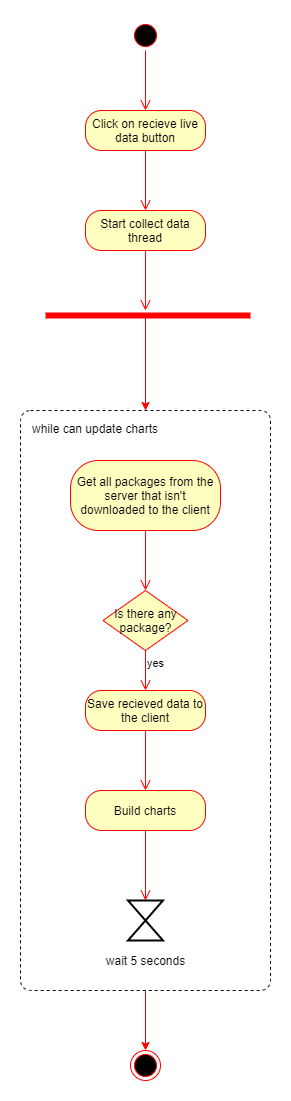

The diagram above was exported from draw.io. Its source (the exported page's mxGraphModel, read from the mxfile embedded in the PNG):
<mxGraphModel dx="1088" dy="968" grid="1" gridSize="10" guides="1" tooltips="1" connect="1" arrows="1" fold="1" page="1" pageScale="1" pageWidth="850" pageHeight="1100" math="0" shadow="0">
  <root>
    <mxCell id="0" />
    <mxCell id="1" parent="0" />
    <mxCell id="NsjTgczqW4KO3Abvxbv5-1" value="" style="ellipse;html=1;shape=startState;fillColor=#000000;strokeColor=#ff0000;" vertex="1" parent="1">
      <mxGeometry x="330" y="40" width="30" height="30" as="geometry" />
    </mxCell>
    <mxCell id="NsjTgczqW4KO3Abvxbv5-2" value="" style="edgeStyle=orthogonalEdgeStyle;html=1;verticalAlign=bottom;endArrow=open;endSize=8;strokeColor=#ff0000;" edge="1" source="NsjTgczqW4KO3Abvxbv5-1" parent="1">
      <mxGeometry relative="1" as="geometry">
        <mxPoint x="345" y="130" as="targetPoint" />
      </mxGeometry>
    </mxCell>
    <mxCell id="NsjTgczqW4KO3Abvxbv5-3" value="Click on recieve live data button" style="rounded=1;whiteSpace=wrap;html=1;arcSize=40;fontColor=#000000;fillColor=#ffffc0;strokeColor=#ff0000;" vertex="1" parent="1">
      <mxGeometry x="285" y="130" width="120" height="40" as="geometry" />
    </mxCell>
    <mxCell id="NsjTgczqW4KO3Abvxbv5-4" value="" style="edgeStyle=orthogonalEdgeStyle;html=1;verticalAlign=bottom;endArrow=open;endSize=8;strokeColor=#ff0000;" edge="1" source="NsjTgczqW4KO3Abvxbv5-3" parent="1">
      <mxGeometry relative="1" as="geometry">
        <mxPoint x="345" y="230" as="targetPoint" />
      </mxGeometry>
    </mxCell>
    <mxCell id="NsjTgczqW4KO3Abvxbv5-5" value="Start collect data thread" style="rounded=1;whiteSpace=wrap;html=1;arcSize=40;fontColor=#000000;fillColor=#ffffc0;strokeColor=#ff0000;" vertex="1" parent="1">
      <mxGeometry x="285" y="230" width="120" height="40" as="geometry" />
    </mxCell>
    <mxCell id="NsjTgczqW4KO3Abvxbv5-6" value="" style="edgeStyle=orthogonalEdgeStyle;html=1;verticalAlign=bottom;endArrow=open;endSize=8;strokeColor=#ff0000;" edge="1" source="NsjTgczqW4KO3Abvxbv5-5" parent="1">
      <mxGeometry relative="1" as="geometry">
        <mxPoint x="345" y="330" as="targetPoint" />
      </mxGeometry>
    </mxCell>
    <mxCell id="NsjTgczqW4KO3Abvxbv5-10" style="edgeStyle=orthogonalEdgeStyle;rounded=0;orthogonalLoop=1;jettySize=auto;html=1;exitX=0.537;exitY=0.58;exitDx=0;exitDy=0;exitPerimeter=0;strokeColor=#FF0000;" edge="1" parent="1" source="NsjTgczqW4KO3Abvxbv5-7" target="NsjTgczqW4KO3Abvxbv5-9">
      <mxGeometry relative="1" as="geometry">
        <Array as="points">
          <mxPoint x="345" y="336" />
        </Array>
      </mxGeometry>
    </mxCell>
    <mxCell id="NsjTgczqW4KO3Abvxbv5-7" value="" style="shape=line;html=1;strokeWidth=6;strokeColor=#ff0000;" vertex="1" parent="1">
      <mxGeometry x="245" y="330" width="205" height="10" as="geometry" />
    </mxCell>
    <mxCell id="NsjTgczqW4KO3Abvxbv5-24" style="edgeStyle=orthogonalEdgeStyle;rounded=0;orthogonalLoop=1;jettySize=auto;html=1;exitX=0.5;exitY=1;exitDx=0;exitDy=0;strokeColor=#FF0000;" edge="1" parent="1" source="NsjTgczqW4KO3Abvxbv5-9" target="NsjTgczqW4KO3Abvxbv5-25">
      <mxGeometry relative="1" as="geometry">
        <mxPoint x="345" y="1070" as="targetPoint" />
      </mxGeometry>
    </mxCell>
    <mxCell id="NsjTgczqW4KO3Abvxbv5-9" value="while can update charts" style="dashed=1;rounded=1;absoluteArcSize=1;arcSize=20;html=1;verticalAlign=top;align=left;spacingTop=5;spacingLeft=10;" vertex="1" parent="1">
      <mxGeometry x="220" y="430" width="250" height="580" as="geometry" />
    </mxCell>
    <mxCell id="NsjTgczqW4KO3Abvxbv5-11" value="Get all packages from the server that isn't downloaded to the client" style="rounded=1;whiteSpace=wrap;html=1;arcSize=40;fontColor=#000000;fillColor=#ffffc0;strokeColor=#ff0000;" vertex="1" parent="1">
      <mxGeometry x="270" y="480" width="150" height="70" as="geometry" />
    </mxCell>
    <mxCell id="NsjTgczqW4KO3Abvxbv5-12" value="" style="edgeStyle=orthogonalEdgeStyle;html=1;verticalAlign=bottom;endArrow=open;endSize=8;strokeColor=#ff0000;entryX=0.5;entryY=0;entryDx=0;entryDy=0;" edge="1" source="NsjTgczqW4KO3Abvxbv5-11" parent="1" target="NsjTgczqW4KO3Abvxbv5-13">
      <mxGeometry relative="1" as="geometry">
        <mxPoint x="620" y="590" as="targetPoint" />
        <Array as="points" />
      </mxGeometry>
    </mxCell>
    <mxCell id="NsjTgczqW4KO3Abvxbv5-13" value="Is there any package?" style="rhombus;whiteSpace=wrap;html=1;fillColor=#ffffc0;strokeColor=#ff0000;" vertex="1" parent="1">
      <mxGeometry x="302.5" y="610" width="85" height="60" as="geometry" />
    </mxCell>
    <mxCell id="NsjTgczqW4KO3Abvxbv5-15" value="yes" style="edgeStyle=orthogonalEdgeStyle;html=1;align=left;verticalAlign=top;endArrow=open;endSize=8;strokeColor=#ff0000;" edge="1" source="NsjTgczqW4KO3Abvxbv5-13" parent="1">
      <mxGeometry x="-1" relative="1" as="geometry">
        <mxPoint x="345" y="710" as="targetPoint" />
        <Array as="points">
          <mxPoint x="345" y="710" />
        </Array>
      </mxGeometry>
    </mxCell>
    <mxCell id="NsjTgczqW4KO3Abvxbv5-18" value="Save recieved data to the client" style="rounded=1;whiteSpace=wrap;html=1;arcSize=40;fontColor=#000000;fillColor=#ffffc0;strokeColor=#ff0000;" vertex="1" parent="1">
      <mxGeometry x="285" y="710" width="120" height="40" as="geometry" />
    </mxCell>
    <mxCell id="NsjTgczqW4KO3Abvxbv5-19" value="" style="edgeStyle=orthogonalEdgeStyle;html=1;verticalAlign=bottom;endArrow=open;endSize=8;strokeColor=#ff0000;" edge="1" source="NsjTgczqW4KO3Abvxbv5-18" parent="1">
      <mxGeometry relative="1" as="geometry">
        <mxPoint x="345" y="810" as="targetPoint" />
      </mxGeometry>
    </mxCell>
    <mxCell id="NsjTgczqW4KO3Abvxbv5-20" value="Build charts" style="rounded=1;whiteSpace=wrap;html=1;arcSize=40;fontColor=#000000;fillColor=#ffffc0;strokeColor=#ff0000;" vertex="1" parent="1">
      <mxGeometry x="285" y="810" width="120" height="40" as="geometry" />
    </mxCell>
    <mxCell id="NsjTgczqW4KO3Abvxbv5-21" value="" style="edgeStyle=orthogonalEdgeStyle;html=1;verticalAlign=bottom;endArrow=open;endSize=8;strokeColor=#ff0000;entryX=0.5;entryY=0;entryDx=0;entryDy=0;entryPerimeter=0;" edge="1" source="NsjTgczqW4KO3Abvxbv5-20" parent="1" target="NsjTgczqW4KO3Abvxbv5-22">
      <mxGeometry relative="1" as="geometry">
        <mxPoint x="630" y="830" as="targetPoint" />
      </mxGeometry>
    </mxCell>
    <mxCell id="NsjTgczqW4KO3Abvxbv5-22" value="wait 5 seconds" style="html=1;shape=mxgraph.sysml.timeEvent;strokeWidth=2;verticalLabelPosition=bottom;verticalAlignment=top;" vertex="1" parent="1">
      <mxGeometry x="327.5" y="920" width="35" height="40" as="geometry" />
    </mxCell>
    <mxCell id="NsjTgczqW4KO3Abvxbv5-25" value="" style="ellipse;html=1;shape=endState;fillColor=#000000;strokeColor=#ff0000;" vertex="1" parent="1">
      <mxGeometry x="330" y="1070" width="30" height="30" as="geometry" />
    </mxCell>
  </root>
</mxGraphModel>